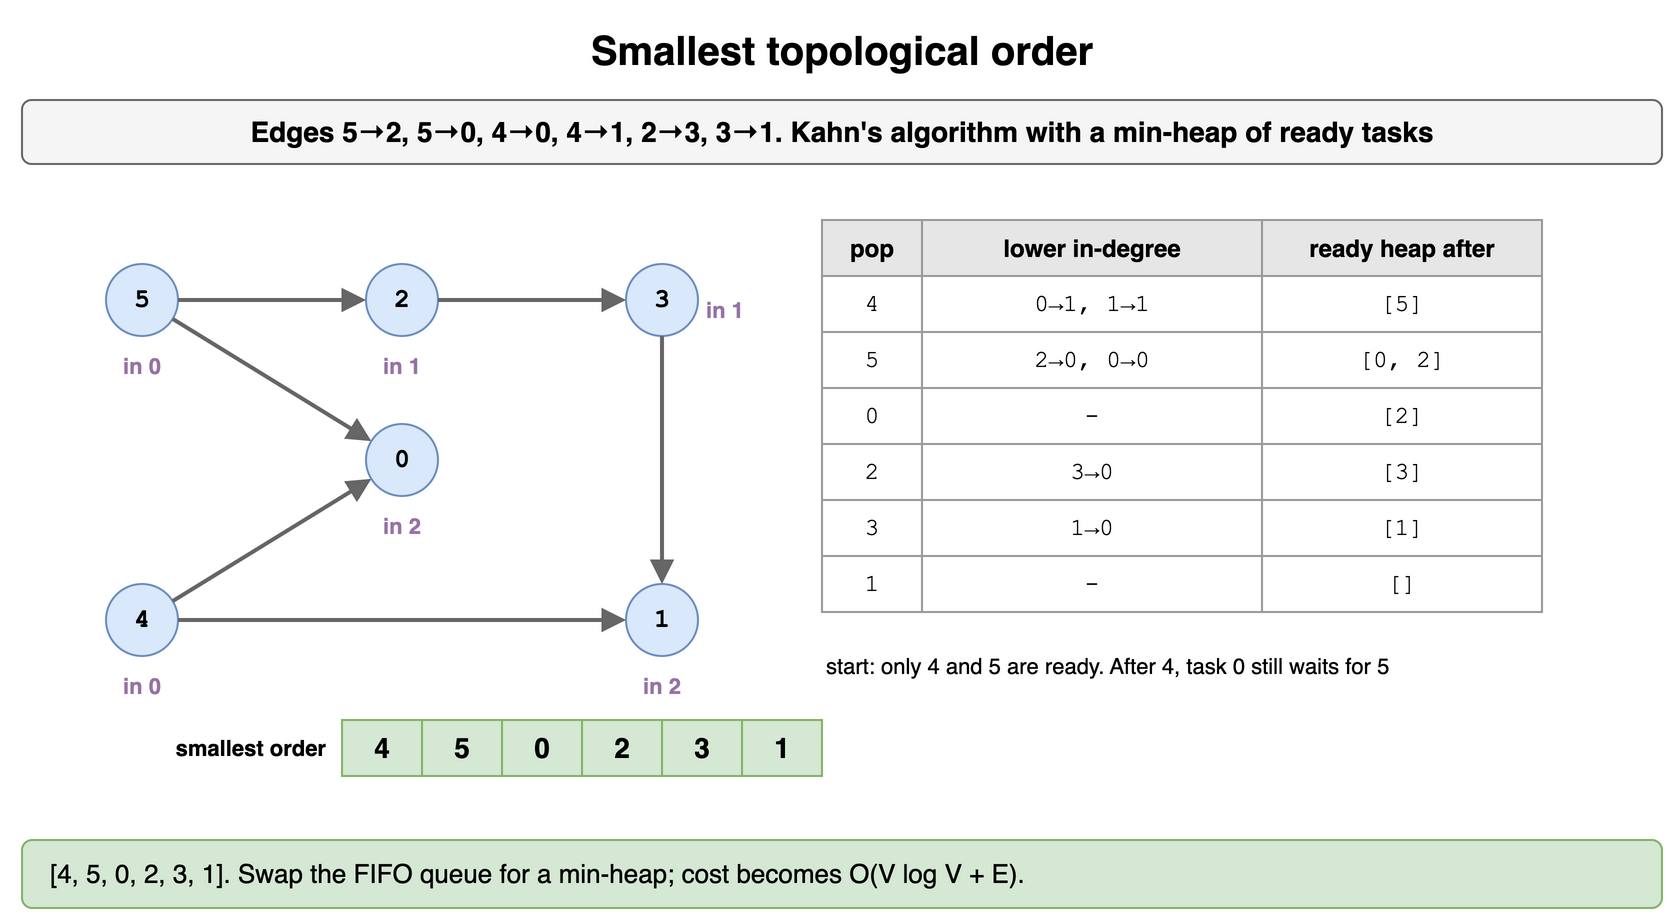

The diagram above was exported from draw.io. Its source (the exported page's mxGraphModel, read from the mxfile embedded in the PNG):
<mxGraphModel dx="900" dy="470" grid="1" gridSize="10" guides="1" tooltips="1" connect="1" arrows="1" fold="1" page="1" pageScale="1" pageWidth="900" pageHeight="470" math="0" shadow="0">
  <root>
    <mxCell id="0" />
    <mxCell id="1" parent="0" />
    <mxCell id="d121" value="Smallest topological order" style="text;html=1;align=center;verticalAlign=middle;whiteSpace=wrap;fontSize=20;fontStyle=1;" vertex="1" parent="1">
      <mxGeometry x="40" y="10" width="820" height="30" as="geometry" />
    </mxCell>
    <mxCell id="d122" value="Edges 5→2, 5→0, 4→0, 4→1, 2→3, 3→1. Kahn's algorithm with a min-heap of ready tasks" style="rounded=1;whiteSpace=wrap;html=1;fillColor=#f5f5f5;strokeColor=#666666;fontStyle=1;fontSize=14;" vertex="1" parent="1">
      <mxGeometry x="40" y="50" width="820" height="32" as="geometry" />
    </mxCell>
    <mxCell id="d123" value="5" style="ellipse;whiteSpace=wrap;html=1;fontStyle=1;fontSize=13;fontFamily=Courier New;fillColor=#dae8fc;strokeColor=#6c8ebf;" vertex="1" parent="1">
      <mxGeometry x="82.0" y="132.0" width="36" height="36" as="geometry" />
    </mxCell>
    <mxCell id="d124" value="4" style="ellipse;whiteSpace=wrap;html=1;fontStyle=1;fontSize=13;fontFamily=Courier New;fillColor=#dae8fc;strokeColor=#6c8ebf;" vertex="1" parent="1">
      <mxGeometry x="82.0" y="292.0" width="36" height="36" as="geometry" />
    </mxCell>
    <mxCell id="d125" value="2" style="ellipse;whiteSpace=wrap;html=1;fontStyle=1;fontSize=13;fontFamily=Courier New;fillColor=#dae8fc;strokeColor=#6c8ebf;" vertex="1" parent="1">
      <mxGeometry x="212.0" y="132.0" width="36" height="36" as="geometry" />
    </mxCell>
    <mxCell id="d126" value="0" style="ellipse;whiteSpace=wrap;html=1;fontStyle=1;fontSize=13;fontFamily=Courier New;fillColor=#dae8fc;strokeColor=#6c8ebf;" vertex="1" parent="1">
      <mxGeometry x="212.0" y="212.0" width="36" height="36" as="geometry" />
    </mxCell>
    <mxCell id="d127" value="3" style="ellipse;whiteSpace=wrap;html=1;fontStyle=1;fontSize=13;fontFamily=Courier New;fillColor=#dae8fc;strokeColor=#6c8ebf;" vertex="1" parent="1">
      <mxGeometry x="342.0" y="132.0" width="36" height="36" as="geometry" />
    </mxCell>
    <mxCell id="d128" value="1" style="ellipse;whiteSpace=wrap;html=1;fontStyle=1;fontSize=13;fontFamily=Courier New;fillColor=#dae8fc;strokeColor=#6c8ebf;" vertex="1" parent="1">
      <mxGeometry x="342.0" y="292.0" width="36" height="36" as="geometry" />
    </mxCell>
    <mxCell id="d129" value="" style="endArrow=block;endSize=7;html=1;strokeWidth=2;strokeColor=#666666;fontSize=12;fontStyle=1;labelBackgroundColor=#ffffff;fontFamily=Courier New;" edge="1" parent="1" source="d123" target="d125">
      <mxGeometry relative="1" as="geometry" />
    </mxCell>
    <mxCell id="d1210" value="" style="endArrow=block;endSize=7;html=1;strokeWidth=2;strokeColor=#666666;fontSize=12;fontStyle=1;labelBackgroundColor=#ffffff;fontFamily=Courier New;" edge="1" parent="1" source="d123" target="d126">
      <mxGeometry relative="1" as="geometry" />
    </mxCell>
    <mxCell id="d1211" value="" style="endArrow=block;endSize=7;html=1;strokeWidth=2;strokeColor=#666666;fontSize=12;fontStyle=1;labelBackgroundColor=#ffffff;fontFamily=Courier New;" edge="1" parent="1" source="d124" target="d126">
      <mxGeometry relative="1" as="geometry" />
    </mxCell>
    <mxCell id="d1212" value="" style="endArrow=block;endSize=7;html=1;strokeWidth=2;strokeColor=#666666;fontSize=12;fontStyle=1;labelBackgroundColor=#ffffff;fontFamily=Courier New;" edge="1" parent="1" source="d124" target="d128">
      <mxGeometry relative="1" as="geometry" />
    </mxCell>
    <mxCell id="d1213" value="" style="endArrow=block;endSize=7;html=1;strokeWidth=2;strokeColor=#666666;fontSize=12;fontStyle=1;labelBackgroundColor=#ffffff;fontFamily=Courier New;" edge="1" parent="1" source="d125" target="d127">
      <mxGeometry relative="1" as="geometry" />
    </mxCell>
    <mxCell id="d1214" value="" style="endArrow=block;endSize=7;html=1;strokeWidth=2;strokeColor=#666666;fontSize=12;fontStyle=1;labelBackgroundColor=#ffffff;fontFamily=Courier New;" edge="1" parent="1" source="d127" target="d128">
      <mxGeometry relative="1" as="geometry" />
    </mxCell>
    <mxCell id="d1215" value="in 2" style="text;html=1;whiteSpace=wrap;fontSize=11;fontColor=#9673a6;fontSize=11;fontStyle=1;align=center;" vertex="1" parent="1">
      <mxGeometry x="205.0" y="250" width="50" height="16" as="geometry" />
    </mxCell>
    <mxCell id="d1216" value="in 2" style="text;html=1;whiteSpace=wrap;fontSize=11;fontColor=#9673a6;fontSize=11;fontStyle=1;align=center;" vertex="1" parent="1">
      <mxGeometry x="335.0" y="330" width="50" height="16" as="geometry" />
    </mxCell>
    <mxCell id="d1217" value="in 1" style="text;html=1;whiteSpace=wrap;fontSize=11;fontColor=#9673a6;fontSize=11;fontStyle=1;align=center;" vertex="1" parent="1">
      <mxGeometry x="205.0" y="170" width="50" height="16" as="geometry" />
    </mxCell>
    <mxCell id="d1218" value="in 1" style="text;html=1;whiteSpace=wrap;fontSize=11;fontColor=#9673a6;fontSize=11;fontStyle=1;align=left;" vertex="1" parent="1">
      <mxGeometry x="380" y="142" width="50" height="16" as="geometry" />
    </mxCell>
    <mxCell id="d1219" value="in 0" style="text;html=1;whiteSpace=wrap;fontSize=11;fontColor=#9673a6;fontSize=11;fontStyle=1;align=center;" vertex="1" parent="1">
      <mxGeometry x="75.0" y="330" width="50" height="16" as="geometry" />
    </mxCell>
    <mxCell id="d1220" value="in 0" style="text;html=1;whiteSpace=wrap;fontSize=11;fontColor=#9673a6;fontSize=11;fontStyle=1;align=center;" vertex="1" parent="1">
      <mxGeometry x="75.0" y="170" width="50" height="16" as="geometry" />
    </mxCell>
    <mxCell id="d1221" value="pop" style="whiteSpace=wrap;html=1;fillColor=#e6e6e6;strokeColor=#999999;fontStyle=1;fontSize=12;" vertex="1" parent="1">
      <mxGeometry x="440" y="110" width="50" height="28" as="geometry" />
    </mxCell>
    <mxCell id="d1222" value="lower in-degree" style="whiteSpace=wrap;html=1;fillColor=#e6e6e6;strokeColor=#999999;fontStyle=1;fontSize=12;" vertex="1" parent="1">
      <mxGeometry x="490" y="110" width="170" height="28" as="geometry" />
    </mxCell>
    <mxCell id="d1223" value="ready heap after" style="whiteSpace=wrap;html=1;fillColor=#e6e6e6;strokeColor=#999999;fontStyle=1;fontSize=12;" vertex="1" parent="1">
      <mxGeometry x="660" y="110" width="140" height="28" as="geometry" />
    </mxCell>
    <mxCell id="d1224" value="4" style="whiteSpace=wrap;html=1;strokeColor=#999999;fontSize=12;fillColor=#ffffff;fontFamily=Courier New;" vertex="1" parent="1">
      <mxGeometry x="440" y="138" width="50" height="28" as="geometry" />
    </mxCell>
    <mxCell id="d1225" value="0→1, 1→1" style="whiteSpace=wrap;html=1;strokeColor=#999999;fontSize=12;fillColor=#ffffff;fontFamily=Courier New;" vertex="1" parent="1">
      <mxGeometry x="490" y="138" width="170" height="28" as="geometry" />
    </mxCell>
    <mxCell id="d1226" value="[5]" style="whiteSpace=wrap;html=1;strokeColor=#999999;fontSize=12;fillColor=#ffffff;fontFamily=Courier New;" vertex="1" parent="1">
      <mxGeometry x="660" y="138" width="140" height="28" as="geometry" />
    </mxCell>
    <mxCell id="d1227" value="5" style="whiteSpace=wrap;html=1;strokeColor=#999999;fontSize=12;fillColor=#ffffff;fontFamily=Courier New;" vertex="1" parent="1">
      <mxGeometry x="440" y="166" width="50" height="28" as="geometry" />
    </mxCell>
    <mxCell id="d1228" value="2→0, 0→0" style="whiteSpace=wrap;html=1;strokeColor=#999999;fontSize=12;fillColor=#ffffff;fontFamily=Courier New;" vertex="1" parent="1">
      <mxGeometry x="490" y="166" width="170" height="28" as="geometry" />
    </mxCell>
    <mxCell id="d1229" value="[0, 2]" style="whiteSpace=wrap;html=1;strokeColor=#999999;fontSize=12;fillColor=#ffffff;fontFamily=Courier New;" vertex="1" parent="1">
      <mxGeometry x="660" y="166" width="140" height="28" as="geometry" />
    </mxCell>
    <mxCell id="d1230" value="0" style="whiteSpace=wrap;html=1;strokeColor=#999999;fontSize=12;fillColor=#ffffff;fontFamily=Courier New;" vertex="1" parent="1">
      <mxGeometry x="440" y="194" width="50" height="28" as="geometry" />
    </mxCell>
    <mxCell id="d1231" value="-" style="whiteSpace=wrap;html=1;strokeColor=#999999;fontSize=12;fillColor=#ffffff;fontFamily=Courier New;" vertex="1" parent="1">
      <mxGeometry x="490" y="194" width="170" height="28" as="geometry" />
    </mxCell>
    <mxCell id="d1232" value="[2]" style="whiteSpace=wrap;html=1;strokeColor=#999999;fontSize=12;fillColor=#ffffff;fontFamily=Courier New;" vertex="1" parent="1">
      <mxGeometry x="660" y="194" width="140" height="28" as="geometry" />
    </mxCell>
    <mxCell id="d1233" value="2" style="whiteSpace=wrap;html=1;strokeColor=#999999;fontSize=12;fillColor=#ffffff;fontFamily=Courier New;" vertex="1" parent="1">
      <mxGeometry x="440" y="222" width="50" height="28" as="geometry" />
    </mxCell>
    <mxCell id="d1234" value="3→0" style="whiteSpace=wrap;html=1;strokeColor=#999999;fontSize=12;fillColor=#ffffff;fontFamily=Courier New;" vertex="1" parent="1">
      <mxGeometry x="490" y="222" width="170" height="28" as="geometry" />
    </mxCell>
    <mxCell id="d1235" value="[3]" style="whiteSpace=wrap;html=1;strokeColor=#999999;fontSize=12;fillColor=#ffffff;fontFamily=Courier New;" vertex="1" parent="1">
      <mxGeometry x="660" y="222" width="140" height="28" as="geometry" />
    </mxCell>
    <mxCell id="d1236" value="3" style="whiteSpace=wrap;html=1;strokeColor=#999999;fontSize=12;fillColor=#ffffff;fontFamily=Courier New;" vertex="1" parent="1">
      <mxGeometry x="440" y="250" width="50" height="28" as="geometry" />
    </mxCell>
    <mxCell id="d1237" value="1→0" style="whiteSpace=wrap;html=1;strokeColor=#999999;fontSize=12;fillColor=#ffffff;fontFamily=Courier New;" vertex="1" parent="1">
      <mxGeometry x="490" y="250" width="170" height="28" as="geometry" />
    </mxCell>
    <mxCell id="d1238" value="[1]" style="whiteSpace=wrap;html=1;strokeColor=#999999;fontSize=12;fillColor=#ffffff;fontFamily=Courier New;" vertex="1" parent="1">
      <mxGeometry x="660" y="250" width="140" height="28" as="geometry" />
    </mxCell>
    <mxCell id="d1239" value="1" style="whiteSpace=wrap;html=1;strokeColor=#999999;fontSize=12;fillColor=#ffffff;fontFamily=Courier New;" vertex="1" parent="1">
      <mxGeometry x="440" y="278" width="50" height="28" as="geometry" />
    </mxCell>
    <mxCell id="d1240" value="-" style="whiteSpace=wrap;html=1;strokeColor=#999999;fontSize=12;fillColor=#ffffff;fontFamily=Courier New;" vertex="1" parent="1">
      <mxGeometry x="490" y="278" width="170" height="28" as="geometry" />
    </mxCell>
    <mxCell id="d1241" value="[]" style="whiteSpace=wrap;html=1;strokeColor=#999999;fontSize=12;fillColor=#ffffff;fontFamily=Courier New;" vertex="1" parent="1">
      <mxGeometry x="660" y="278" width="140" height="28" as="geometry" />
    </mxCell>
    <mxCell id="d1242" value="start: only 4 and 5 are ready. After 4, task 0 still waits for 5" style="text;html=1;whiteSpace=wrap;fontSize=11;align=left;verticalAlign=top;" vertex="1" parent="1">
      <mxGeometry x="440" y="320" width="400" height="20" as="geometry" />
    </mxCell>
    <mxCell id="d1243" value="smallest order" style="text;html=1;whiteSpace=wrap;fontSize=11;align=right;verticalAlign=middle;fontStyle=1;" vertex="1" parent="1">
      <mxGeometry x="44" y="360" width="150" height="28" as="geometry" />
    </mxCell>
    <mxCell id="d1244" value="4" style="rounded=0;whiteSpace=wrap;html=1;fontStyle=1;fontSize=14;fillColor=#d5e8d4;strokeColor=#82b366;" vertex="1" parent="1">
      <mxGeometry x="200" y="360" width="40" height="28" as="geometry" />
    </mxCell>
    <mxCell id="d1245" value="5" style="rounded=0;whiteSpace=wrap;html=1;fontStyle=1;fontSize=14;fillColor=#d5e8d4;strokeColor=#82b366;" vertex="1" parent="1">
      <mxGeometry x="240" y="360" width="40" height="28" as="geometry" />
    </mxCell>
    <mxCell id="d1246" value="0" style="rounded=0;whiteSpace=wrap;html=1;fontStyle=1;fontSize=14;fillColor=#d5e8d4;strokeColor=#82b366;" vertex="1" parent="1">
      <mxGeometry x="280" y="360" width="40" height="28" as="geometry" />
    </mxCell>
    <mxCell id="d1247" value="2" style="rounded=0;whiteSpace=wrap;html=1;fontStyle=1;fontSize=14;fillColor=#d5e8d4;strokeColor=#82b366;" vertex="1" parent="1">
      <mxGeometry x="320" y="360" width="40" height="28" as="geometry" />
    </mxCell>
    <mxCell id="d1248" value="3" style="rounded=0;whiteSpace=wrap;html=1;fontStyle=1;fontSize=14;fillColor=#d5e8d4;strokeColor=#82b366;" vertex="1" parent="1">
      <mxGeometry x="360" y="360" width="40" height="28" as="geometry" />
    </mxCell>
    <mxCell id="d1249" value="1" style="rounded=0;whiteSpace=wrap;html=1;fontStyle=1;fontSize=14;fillColor=#d5e8d4;strokeColor=#82b366;" vertex="1" parent="1">
      <mxGeometry x="400" y="360" width="40" height="28" as="geometry" />
    </mxCell>
    <mxCell id="d1250" value="[4, 5, 0, 2, 3, 1]. Swap the FIFO queue for a min-heap; cost becomes O(V log V + E)." style="rounded=1;whiteSpace=wrap;html=1;fillColor=#d5e8d4;strokeColor=#82b366;fontSize=13;align=left;spacingLeft=12;" vertex="1" parent="1">
      <mxGeometry x="40" y="420" width="820" height="34" as="geometry" />
    </mxCell>
  </root>
</mxGraphModel>